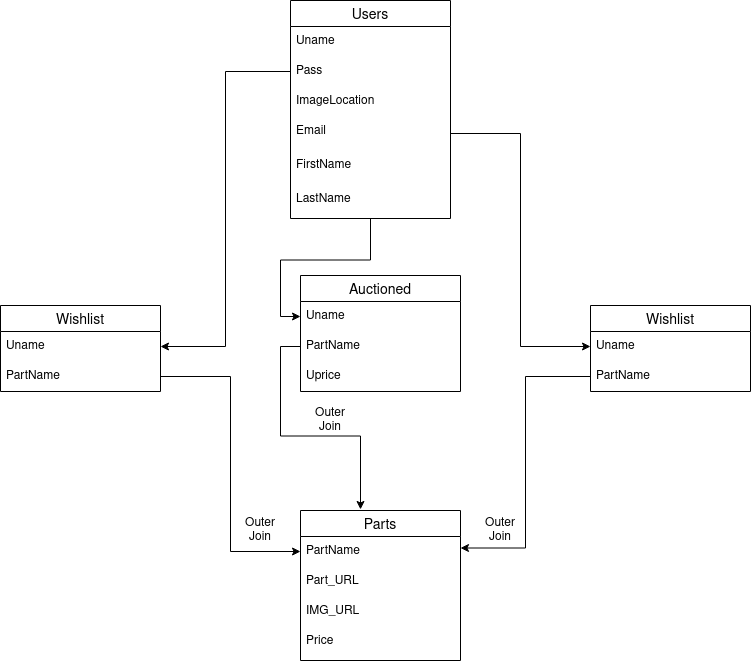

The diagram above was exported from draw.io. Its source (the exported page's mxGraphModel, read from the mxfile embedded in the PNG):
<mxGraphModel dx="1422" dy="699" grid="1" gridSize="10" guides="1" tooltips="1" connect="1" arrows="1" fold="1" page="1" pageScale="1" pageWidth="850" pageHeight="1100" math="0" shadow="0" extFonts="Permanent Marker^https://fonts.googleapis.com/css?family=Permanent+Marker">
  <root>
    <mxCell id="0" />
    <mxCell id="1" parent="0" />
    <mxCell id="vzDoGAbwXqG54mkpN-zP-42" style="edgeStyle=orthogonalEdgeStyle;rounded=0;orthogonalLoop=1;jettySize=auto;html=1;exitX=0.5;exitY=1;exitDx=0;exitDy=0;entryX=0;entryY=0.5;entryDx=0;entryDy=0;" parent="1" source="vzDoGAbwXqG54mkpN-zP-16" target="vzDoGAbwXqG54mkpN-zP-24" edge="1">
      <mxGeometry relative="1" as="geometry" />
    </mxCell>
    <mxCell id="vzDoGAbwXqG54mkpN-zP-32" value="Wishlist" style="swimlane;fontStyle=0;childLayout=stackLayout;horizontal=1;startSize=26;horizontalStack=0;resizeParent=1;resizeParentMax=0;resizeLast=0;collapsible=1;marginBottom=0;align=center;fontSize=14;" parent="1" vertex="1">
      <mxGeometry x="30" y="315" width="160" height="86" as="geometry" />
    </mxCell>
    <mxCell id="vzDoGAbwXqG54mkpN-zP-33" value="Uname" style="text;strokeColor=none;fillColor=none;spacingLeft=4;spacingRight=4;overflow=hidden;rotatable=0;points=[[0,0.5],[1,0.5]];portConstraint=eastwest;fontSize=12;" parent="vzDoGAbwXqG54mkpN-zP-32" vertex="1">
      <mxGeometry y="26" width="160" height="30" as="geometry" />
    </mxCell>
    <mxCell id="vzDoGAbwXqG54mkpN-zP-34" value="PartName" style="text;strokeColor=none;fillColor=none;spacingLeft=4;spacingRight=4;overflow=hidden;rotatable=0;points=[[0,0.5],[1,0.5]];portConstraint=eastwest;fontSize=12;" parent="vzDoGAbwXqG54mkpN-zP-32" vertex="1">
      <mxGeometry y="56" width="160" height="30" as="geometry" />
    </mxCell>
    <mxCell id="vzDoGAbwXqG54mkpN-zP-28" value="Wishlist" style="swimlane;fontStyle=0;childLayout=stackLayout;horizontal=1;startSize=26;horizontalStack=0;resizeParent=1;resizeParentMax=0;resizeLast=0;collapsible=1;marginBottom=0;align=center;fontSize=14;" parent="1" vertex="1">
      <mxGeometry x="620" y="315" width="160" height="86" as="geometry" />
    </mxCell>
    <mxCell id="vzDoGAbwXqG54mkpN-zP-29" value="Uname" style="text;strokeColor=none;fillColor=none;spacingLeft=4;spacingRight=4;overflow=hidden;rotatable=0;points=[[0,0.5],[1,0.5]];portConstraint=eastwest;fontSize=12;" parent="vzDoGAbwXqG54mkpN-zP-28" vertex="1">
      <mxGeometry y="26" width="160" height="30" as="geometry" />
    </mxCell>
    <mxCell id="vzDoGAbwXqG54mkpN-zP-30" value="PartName" style="text;strokeColor=none;fillColor=none;spacingLeft=4;spacingRight=4;overflow=hidden;rotatable=0;points=[[0,0.5],[1,0.5]];portConstraint=eastwest;fontSize=12;" parent="vzDoGAbwXqG54mkpN-zP-28" vertex="1">
      <mxGeometry y="56" width="160" height="30" as="geometry" />
    </mxCell>
    <mxCell id="vzDoGAbwXqG54mkpN-zP-23" value="Auctioned" style="swimlane;fontStyle=0;childLayout=stackLayout;horizontal=1;startSize=26;horizontalStack=0;resizeParent=1;resizeParentMax=0;resizeLast=0;collapsible=1;marginBottom=0;align=center;fontSize=14;" parent="1" vertex="1">
      <mxGeometry x="330" y="285" width="160" height="116" as="geometry" />
    </mxCell>
    <mxCell id="vzDoGAbwXqG54mkpN-zP-24" value="Uname" style="text;strokeColor=none;fillColor=none;spacingLeft=4;spacingRight=4;overflow=hidden;rotatable=0;points=[[0,0.5],[1,0.5]];portConstraint=eastwest;fontSize=12;" parent="vzDoGAbwXqG54mkpN-zP-23" vertex="1">
      <mxGeometry y="26" width="160" height="30" as="geometry" />
    </mxCell>
    <mxCell id="vzDoGAbwXqG54mkpN-zP-25" value="PartName" style="text;strokeColor=none;fillColor=none;spacingLeft=4;spacingRight=4;overflow=hidden;rotatable=0;points=[[0,0.5],[1,0.5]];portConstraint=eastwest;fontSize=12;" parent="vzDoGAbwXqG54mkpN-zP-23" vertex="1">
      <mxGeometry y="56" width="160" height="30" as="geometry" />
    </mxCell>
    <mxCell id="vzDoGAbwXqG54mkpN-zP-26" value="Uprice" style="text;strokeColor=none;fillColor=none;spacingLeft=4;spacingRight=4;overflow=hidden;rotatable=0;points=[[0,0.5],[1,0.5]];portConstraint=eastwest;fontSize=12;" parent="vzDoGAbwXqG54mkpN-zP-23" vertex="1">
      <mxGeometry y="86" width="160" height="30" as="geometry" />
    </mxCell>
    <mxCell id="vzDoGAbwXqG54mkpN-zP-35" value="Parts" style="swimlane;fontStyle=0;childLayout=stackLayout;horizontal=1;startSize=26;horizontalStack=0;resizeParent=1;resizeParentMax=0;resizeLast=0;collapsible=1;marginBottom=0;align=center;fontSize=14;" parent="1" vertex="1">
      <mxGeometry x="330" y="520" width="160" height="150" as="geometry" />
    </mxCell>
    <mxCell id="vzDoGAbwXqG54mkpN-zP-36" value="PartName" style="text;strokeColor=none;fillColor=none;spacingLeft=4;spacingRight=4;overflow=hidden;rotatable=0;points=[[0,0.5],[1,0.5]];portConstraint=eastwest;fontSize=12;" parent="vzDoGAbwXqG54mkpN-zP-35" vertex="1">
      <mxGeometry y="26" width="160" height="30" as="geometry" />
    </mxCell>
    <mxCell id="vzDoGAbwXqG54mkpN-zP-37" value="Part_URL" style="text;strokeColor=none;fillColor=none;spacingLeft=4;spacingRight=4;overflow=hidden;rotatable=0;points=[[0,0.5],[1,0.5]];portConstraint=eastwest;fontSize=12;" parent="vzDoGAbwXqG54mkpN-zP-35" vertex="1">
      <mxGeometry y="56" width="160" height="30" as="geometry" />
    </mxCell>
    <mxCell id="vzDoGAbwXqG54mkpN-zP-38" value="IMG_URL" style="text;strokeColor=none;fillColor=none;spacingLeft=4;spacingRight=4;overflow=hidden;rotatable=0;points=[[0,0.5],[1,0.5]];portConstraint=eastwest;fontSize=12;" parent="vzDoGAbwXqG54mkpN-zP-35" vertex="1">
      <mxGeometry y="86" width="160" height="30" as="geometry" />
    </mxCell>
    <mxCell id="vzDoGAbwXqG54mkpN-zP-39" value="Price" style="text;strokeColor=none;fillColor=none;spacingLeft=4;spacingRight=4;overflow=hidden;rotatable=0;points=[[0,0.5],[1,0.5]];portConstraint=eastwest;fontSize=12;" parent="vzDoGAbwXqG54mkpN-zP-35" vertex="1">
      <mxGeometry y="116" width="160" height="34" as="geometry" />
    </mxCell>
    <mxCell id="vzDoGAbwXqG54mkpN-zP-40" style="edgeStyle=orthogonalEdgeStyle;rounded=0;orthogonalLoop=1;jettySize=auto;html=1;entryX=0;entryY=0.5;entryDx=0;entryDy=0;" parent="1" source="vzDoGAbwXqG54mkpN-zP-19" target="vzDoGAbwXqG54mkpN-zP-29" edge="1">
      <mxGeometry relative="1" as="geometry" />
    </mxCell>
    <mxCell id="vzDoGAbwXqG54mkpN-zP-41" style="edgeStyle=orthogonalEdgeStyle;rounded=0;orthogonalLoop=1;jettySize=auto;html=1;entryX=1;entryY=0.5;entryDx=0;entryDy=0;" parent="1" source="vzDoGAbwXqG54mkpN-zP-18" target="vzDoGAbwXqG54mkpN-zP-33" edge="1">
      <mxGeometry relative="1" as="geometry" />
    </mxCell>
    <mxCell id="vzDoGAbwXqG54mkpN-zP-43" style="edgeStyle=orthogonalEdgeStyle;rounded=0;orthogonalLoop=1;jettySize=auto;html=1;entryX=0;entryY=0.5;entryDx=0;entryDy=0;" parent="1" source="vzDoGAbwXqG54mkpN-zP-34" target="vzDoGAbwXqG54mkpN-zP-36" edge="1">
      <mxGeometry relative="1" as="geometry" />
    </mxCell>
    <mxCell id="vzDoGAbwXqG54mkpN-zP-44" style="edgeStyle=orthogonalEdgeStyle;rounded=0;orthogonalLoop=1;jettySize=auto;html=1;entryX=1;entryY=0.25;entryDx=0;entryDy=0;" parent="1" source="vzDoGAbwXqG54mkpN-zP-30" target="vzDoGAbwXqG54mkpN-zP-35" edge="1">
      <mxGeometry relative="1" as="geometry" />
    </mxCell>
    <mxCell id="vzDoGAbwXqG54mkpN-zP-49" style="edgeStyle=orthogonalEdgeStyle;rounded=0;orthogonalLoop=1;jettySize=auto;html=1;entryX=0.375;entryY=-0.007;entryDx=0;entryDy=0;entryPerimeter=0;" parent="1" source="vzDoGAbwXqG54mkpN-zP-25" target="vzDoGAbwXqG54mkpN-zP-35" edge="1">
      <mxGeometry relative="1" as="geometry" />
    </mxCell>
    <mxCell id="vzDoGAbwXqG54mkpN-zP-50" value="Outer Join" style="text;html=1;strokeColor=none;fillColor=none;align=center;verticalAlign=middle;whiteSpace=wrap;rounded=0;rotation=0;" parent="1" vertex="1">
      <mxGeometry x="510" y="530" width="40" height="20" as="geometry" />
    </mxCell>
    <mxCell id="vzDoGAbwXqG54mkpN-zP-51" value="Outer Join" style="text;html=1;strokeColor=none;fillColor=none;align=center;verticalAlign=middle;whiteSpace=wrap;rounded=0;rotation=0;" parent="1" vertex="1">
      <mxGeometry x="340" y="420" width="40" height="20" as="geometry" />
    </mxCell>
    <mxCell id="vzDoGAbwXqG54mkpN-zP-52" value="Outer Join" style="text;html=1;strokeColor=none;fillColor=none;align=center;verticalAlign=middle;whiteSpace=wrap;rounded=0;rotation=0;" parent="1" vertex="1">
      <mxGeometry x="270" y="530" width="40" height="20" as="geometry" />
    </mxCell>
    <mxCell id="vzDoGAbwXqG54mkpN-zP-16" value="Users" style="swimlane;fontStyle=0;childLayout=stackLayout;horizontal=1;startSize=26;horizontalStack=0;resizeParent=1;resizeParentMax=0;resizeLast=0;collapsible=1;marginBottom=0;align=center;fontSize=14;" parent="1" vertex="1">
      <mxGeometry x="320" y="10" width="160" height="218" as="geometry" />
    </mxCell>
    <mxCell id="vzDoGAbwXqG54mkpN-zP-17" value="Uname" style="text;strokeColor=none;fillColor=none;spacingLeft=4;spacingRight=4;overflow=hidden;rotatable=0;points=[[0,0.5],[1,0.5]];portConstraint=eastwest;fontSize=12;" parent="vzDoGAbwXqG54mkpN-zP-16" vertex="1">
      <mxGeometry y="26" width="160" height="30" as="geometry" />
    </mxCell>
    <mxCell id="vzDoGAbwXqG54mkpN-zP-18" value="Pass" style="text;strokeColor=none;fillColor=none;spacingLeft=4;spacingRight=4;overflow=hidden;rotatable=0;points=[[0,0.5],[1,0.5]];portConstraint=eastwest;fontSize=12;" parent="vzDoGAbwXqG54mkpN-zP-16" vertex="1">
      <mxGeometry y="56" width="160" height="30" as="geometry" />
    </mxCell>
    <mxCell id="vzDoGAbwXqG54mkpN-zP-22" value="ImageLocation" style="text;strokeColor=none;fillColor=none;spacingLeft=4;spacingRight=4;overflow=hidden;rotatable=0;points=[[0,0.5],[1,0.5]];portConstraint=eastwest;fontSize=12;" parent="vzDoGAbwXqG54mkpN-zP-16" vertex="1">
      <mxGeometry y="86" width="160" height="30" as="geometry" />
    </mxCell>
    <mxCell id="vzDoGAbwXqG54mkpN-zP-19" value="Email" style="text;strokeColor=none;fillColor=none;spacingLeft=4;spacingRight=4;overflow=hidden;rotatable=0;points=[[0,0.5],[1,0.5]];portConstraint=eastwest;fontSize=12;" parent="vzDoGAbwXqG54mkpN-zP-16" vertex="1">
      <mxGeometry y="116" width="160" height="34" as="geometry" />
    </mxCell>
    <mxCell id="BjROrOyUxMl-BFwD8t9h-1" value="FirstName" style="text;strokeColor=none;fillColor=none;spacingLeft=4;spacingRight=4;overflow=hidden;rotatable=0;points=[[0,0.5],[1,0.5]];portConstraint=eastwest;fontSize=12;" parent="vzDoGAbwXqG54mkpN-zP-16" vertex="1">
      <mxGeometry y="150" width="160" height="34" as="geometry" />
    </mxCell>
    <mxCell id="BjROrOyUxMl-BFwD8t9h-2" value="LastName" style="text;strokeColor=none;fillColor=none;spacingLeft=4;spacingRight=4;overflow=hidden;rotatable=0;points=[[0,0.5],[1,0.5]];portConstraint=eastwest;fontSize=12;" parent="vzDoGAbwXqG54mkpN-zP-16" vertex="1">
      <mxGeometry y="184" width="160" height="34" as="geometry" />
    </mxCell>
  </root>
</mxGraphModel>